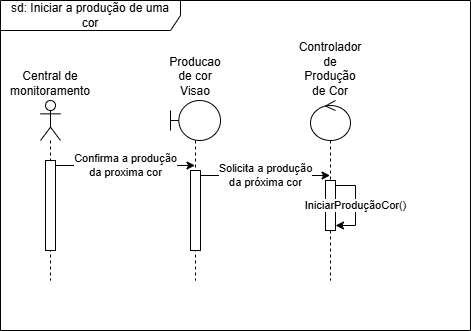

The diagram above was exported from draw.io. Its source (the exported page's mxGraphModel, read from the mxfile embedded in the PNG):
<mxGraphModel dx="872" dy="473" grid="1" gridSize="10" guides="1" tooltips="1" connect="1" arrows="1" fold="1" page="1" pageScale="1" pageWidth="827" pageHeight="1169" math="0" shadow="0">
  <root>
    <mxCell id="0" />
    <mxCell id="1" parent="0" />
    <mxCell id="QKCD9MpbP0LM2ri1g2eo-1" value="sd: Iniciar a produção de uma cor" style="shape=umlFrame;whiteSpace=wrap;html=1;pointerEvents=0;width=180;height=30;" vertex="1" parent="1">
      <mxGeometry x="40" y="40" width="470" height="330" as="geometry" />
    </mxCell>
    <mxCell id="QKCD9MpbP0LM2ri1g2eo-2" value="Central de monitoramento" style="shape=umlLifeline;perimeter=lifelinePerimeter;whiteSpace=wrap;html=1;container=1;dropTarget=0;collapsible=0;recursiveResize=0;outlineConnect=0;portConstraint=eastwest;newEdgeStyle={&quot;curved&quot;:0,&quot;rounded&quot;:0};participant=umlActor;labelPosition=center;verticalLabelPosition=top;align=center;verticalAlign=bottom;" vertex="1" parent="1">
      <mxGeometry x="80" y="140" width="20" height="180" as="geometry" />
    </mxCell>
    <mxCell id="QKCD9MpbP0LM2ri1g2eo-4" value="" style="html=1;points=[[0,0,0,0,5],[0,1,0,0,-5],[1,0,0,0,5],[1,1,0,0,-5]];perimeter=orthogonalPerimeter;outlineConnect=0;targetShapes=umlLifeline;portConstraint=eastwest;newEdgeStyle={&quot;curved&quot;:0,&quot;rounded&quot;:0};" vertex="1" parent="QKCD9MpbP0LM2ri1g2eo-2">
      <mxGeometry x="5" y="60" width="10" height="90" as="geometry" />
    </mxCell>
    <mxCell id="QKCD9MpbP0LM2ri1g2eo-3" value="Producao de cor Visao" style="shape=umlLifeline;perimeter=lifelinePerimeter;whiteSpace=wrap;html=1;container=1;dropTarget=0;collapsible=0;recursiveResize=0;outlineConnect=0;portConstraint=eastwest;newEdgeStyle={&quot;curved&quot;:0,&quot;rounded&quot;:0};participant=umlBoundary;labelPosition=center;verticalLabelPosition=top;align=center;verticalAlign=bottom;" vertex="1" parent="1">
      <mxGeometry x="210" y="140" width="50" height="180" as="geometry" />
    </mxCell>
    <mxCell id="QKCD9MpbP0LM2ri1g2eo-6" value="" style="html=1;points=[[0,0,0,0,5],[0,1,0,0,-5],[1,0,0,0,5],[1,1,0,0,-5]];perimeter=orthogonalPerimeter;outlineConnect=0;targetShapes=umlLifeline;portConstraint=eastwest;newEdgeStyle={&quot;curved&quot;:0,&quot;rounded&quot;:0};" vertex="1" parent="QKCD9MpbP0LM2ri1g2eo-3">
      <mxGeometry x="20" y="70" width="10" height="80" as="geometry" />
    </mxCell>
    <mxCell id="QKCD9MpbP0LM2ri1g2eo-5" value="Confirma a produção&lt;div&gt;da proxima cor&lt;/div&gt;" style="edgeStyle=orthogonalEdgeStyle;rounded=0;orthogonalLoop=1;jettySize=auto;html=1;curved=0;exitX=1;exitY=0;exitDx=0;exitDy=5;exitPerimeter=0;" edge="1" parent="1" source="QKCD9MpbP0LM2ri1g2eo-4" target="QKCD9MpbP0LM2ri1g2eo-3">
      <mxGeometry relative="1" as="geometry">
        <Array as="points">
          <mxPoint x="200" y="205" />
          <mxPoint x="200" y="205" />
        </Array>
      </mxGeometry>
    </mxCell>
    <mxCell id="QKCD9MpbP0LM2ri1g2eo-7" value="Controlador de Produção de Cor" style="shape=umlLifeline;perimeter=lifelinePerimeter;whiteSpace=wrap;html=1;container=1;dropTarget=0;collapsible=0;recursiveResize=0;outlineConnect=0;portConstraint=eastwest;newEdgeStyle={&quot;curved&quot;:0,&quot;rounded&quot;:0};participant=umlControl;labelPosition=center;verticalLabelPosition=top;align=center;verticalAlign=bottom;" vertex="1" parent="1">
      <mxGeometry x="350" y="140" width="40" height="180" as="geometry" />
    </mxCell>
    <mxCell id="QKCD9MpbP0LM2ri1g2eo-9" value="" style="html=1;points=[[0,0,0,0,5],[0,1,0,0,-5],[1,0,0,0,5],[1,1,0,0,-5]];perimeter=orthogonalPerimeter;outlineConnect=0;targetShapes=umlLifeline;portConstraint=eastwest;newEdgeStyle={&quot;curved&quot;:0,&quot;rounded&quot;:0};" vertex="1" parent="QKCD9MpbP0LM2ri1g2eo-7">
      <mxGeometry x="15" y="80" width="10" height="50" as="geometry" />
    </mxCell>
    <mxCell id="QKCD9MpbP0LM2ri1g2eo-10" value="IniciarProduçãoCor()" style="edgeStyle=orthogonalEdgeStyle;rounded=0;orthogonalLoop=1;jettySize=auto;html=1;curved=0;exitX=1;exitY=0;exitDx=0;exitDy=5;exitPerimeter=0;entryX=1;entryY=1;entryDx=0;entryDy=-5;entryPerimeter=0;" edge="1" parent="QKCD9MpbP0LM2ri1g2eo-7" source="QKCD9MpbP0LM2ri1g2eo-9" target="QKCD9MpbP0LM2ri1g2eo-9">
      <mxGeometry relative="1" as="geometry" />
    </mxCell>
    <mxCell id="QKCD9MpbP0LM2ri1g2eo-8" value="Solicita a produção&lt;div&gt;da próxima cor&lt;/div&gt;" style="edgeStyle=orthogonalEdgeStyle;rounded=0;orthogonalLoop=1;jettySize=auto;html=1;curved=0;exitX=1;exitY=0;exitDx=0;exitDy=5;exitPerimeter=0;" edge="1" parent="1" source="QKCD9MpbP0LM2ri1g2eo-6" target="QKCD9MpbP0LM2ri1g2eo-7">
      <mxGeometry relative="1" as="geometry">
        <Array as="points">
          <mxPoint x="320" y="215" />
          <mxPoint x="320" y="215" />
        </Array>
      </mxGeometry>
    </mxCell>
  </root>
</mxGraphModel>